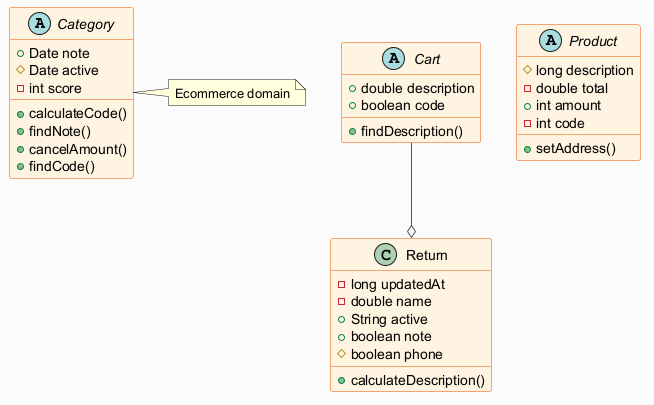

The diagram above was rendered by PlantUML. Its source (embedded in the PNG):
@startuml
skinparam backgroundColor #FAFAFA
skinparam classBackgroundColor #FFF3E0
skinparam classBorderColor #E65100
skinparam ArrowColor #555555
abstract class Category {
  +Date note
  #Date active
  -int score
  +calculateCode()
  +findNote()
  +cancelAmount()
  +findCode()
}
class Return {
  -long updatedAt
  -double name
  +String active
  +boolean note
  #boolean phone
  +calculateDescription()
}
abstract class Product {
  #long description
  -double total
  +int amount
  -int code
  +setAddress()
}
abstract class Cart {
  +double description
  +boolean code
  +findDescription()
}
Cart --o Return
note right of Category : Ecommerce domain
@enduml